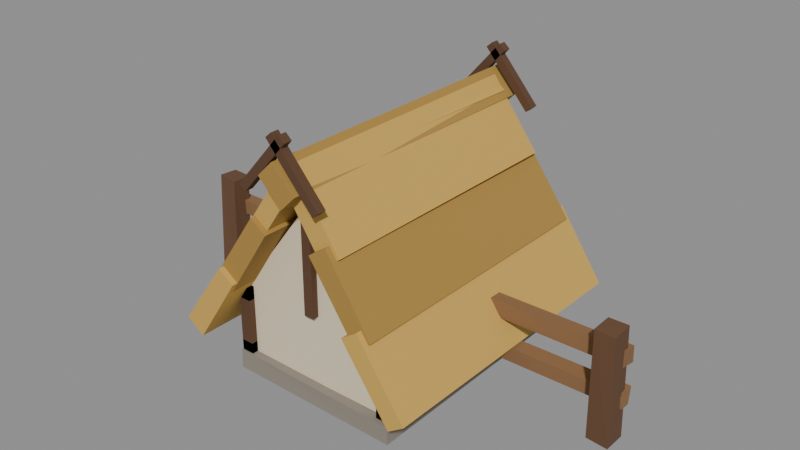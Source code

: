 # Source: sheep-camp.blend  (saved by Blender 5.2.45; exported with 4.5.12 LTS)
import bpy
from mathutils import Matrix  # noqa: F401  (used for matrix-valued properties, if any)

bpy.ops.wm.read_factory_settings(use_empty=True)
scene = bpy.context.scene
scene.name = 'Scene'

# ---- collections
col_camp = bpy.data.collections.new('camp'); scene.collection.children.link(col_camp)

# ---- materials (node trees are filled in below, after node groups)
mat_plaster = bpy.data.materials.new('Plaster')
mat_timber = bpy.data.materials.new('Timber')
mat_stone = bpy.data.materials.new('Stone')
mat_thatch = bpy.data.materials.new('Thatch')
mat_thatchdark = bpy.data.materials.new('ThatchDark')
mat_wood = bpy.data.materials.new('Wood')
mat_wooddark = bpy.data.materials.new('WoodDark')
mat_hay = bpy.data.materials.new('Hay')
mat_opening = bpy.data.materials.new('Opening')

# ---- material node trees
mat_plaster.use_nodes = True; mat_plaster.node_tree.nodes.clear()
_N = mat_plaster.node_tree.nodes; _L = mat_plaster.node_tree.links
n0 = _N.new('ShaderNodeBsdfPrincipled'); n0.name = 'Principled BSDF'; n0.location = (-200, 100)
n0.inputs[0].default_value = (0.7605, 0.6654, 0.4793, 1.0)
n0.inputs[2].default_value = 0.92
n0.inputs[10].default_value = 0.005
n1 = _N.new('ShaderNodeOutputMaterial'); n1.name = 'Material Output'; n1.location = (200, 100)
_L.new(n0.outputs[0], n1.inputs[0])
n1.is_active_output = True
mat_timber.use_nodes = True; mat_timber.node_tree.nodes.clear()
_N = mat_timber.node_tree.nodes; _L = mat_timber.node_tree.links
n0 = _N.new('ShaderNodeBsdfPrincipled'); n0.name = 'Principled BSDF'; n0.location = (-200, 100)
n0.inputs[0].default_value = (0.1046, 0.04971, 0.02315, 1.0)
n0.inputs[2].default_value = 0.92
n0.inputs[10].default_value = 0.005
n1 = _N.new('ShaderNodeOutputMaterial'); n1.name = 'Material Output'; n1.location = (200, 100)
_L.new(n0.outputs[0], n1.inputs[0])
n1.is_active_output = True
mat_stone.use_nodes = True; mat_stone.node_tree.nodes.clear()
_N = mat_stone.node_tree.nodes; _L = mat_stone.node_tree.links
n0 = _N.new('ShaderNodeBsdfPrincipled'); n0.name = 'Principled BSDF'; n0.location = (-200, 100)
n0.inputs[0].default_value = (0.2747, 0.2423, 0.2016, 1.0)
n0.inputs[2].default_value = 0.92
n0.inputs[10].default_value = 0.005
n1 = _N.new('ShaderNodeOutputMaterial'); n1.name = 'Material Output'; n1.location = (200, 100)
_L.new(n0.outputs[0], n1.inputs[0])
n1.is_active_output = True
mat_thatch.use_nodes = True; mat_thatch.node_tree.nodes.clear()
_N = mat_thatch.node_tree.nodes; _L = mat_thatch.node_tree.links
n0 = _N.new('ShaderNodeBsdfPrincipled'); n0.name = 'Principled BSDF'; n0.location = (-200, 100)
n0.inputs[0].default_value = (0.624, 0.3864, 0.08438, 1.0)
n0.inputs[2].default_value = 0.92
n0.inputs[10].default_value = 0.005
n1 = _N.new('ShaderNodeOutputMaterial'); n1.name = 'Material Output'; n1.location = (200, 100)
_L.new(n0.outputs[0], n1.inputs[0])
n1.is_active_output = True
mat_thatchdark.use_nodes = True; mat_thatchdark.node_tree.nodes.clear()
_N = mat_thatchdark.node_tree.nodes; _L = mat_thatchdark.node_tree.links
n0 = _N.new('ShaderNodeBsdfPrincipled'); n0.name = 'Principled BSDF'; n0.location = (-200, 100)
n0.inputs[0].default_value = (0.3968, 0.2346, 0.04971, 1.0)
n0.inputs[2].default_value = 0.92
n0.inputs[10].default_value = 0.005
n1 = _N.new('ShaderNodeOutputMaterial'); n1.name = 'Material Output'; n1.location = (200, 100)
_L.new(n0.outputs[0], n1.inputs[0])
n1.is_active_output = True
mat_wood.use_nodes = True; mat_wood.node_tree.nodes.clear()
_N = mat_wood.node_tree.nodes; _L = mat_wood.node_tree.links
n0 = _N.new('ShaderNodeBsdfPrincipled'); n0.name = 'Principled BSDF'; n0.location = (-200, 100)
n0.inputs[0].default_value = (0.2542, 0.1329, 0.05613, 1.0)
n0.inputs[2].default_value = 0.92
n0.inputs[10].default_value = 0.005
n1 = _N.new('ShaderNodeOutputMaterial'); n1.name = 'Material Output'; n1.location = (200, 100)
_L.new(n0.outputs[0], n1.inputs[0])
n1.is_active_output = True
mat_wooddark.use_nodes = True; mat_wooddark.node_tree.nodes.clear()
_N = mat_wooddark.node_tree.nodes; _L = mat_wooddark.node_tree.links
n0 = _N.new('ShaderNodeBsdfPrincipled'); n0.name = 'Principled BSDF'; n0.location = (-200, 100)
n0.inputs[0].default_value = (0.1301, 0.06301, 0.02956, 1.0)
n0.inputs[2].default_value = 0.92
n0.inputs[10].default_value = 0.005
n1 = _N.new('ShaderNodeOutputMaterial'); n1.name = 'Material Output'; n1.location = (200, 100)
_L.new(n0.outputs[0], n1.inputs[0])
n1.is_active_output = True
mat_hay.use_nodes = True; mat_hay.node_tree.nodes.clear()
_N = mat_hay.node_tree.nodes; _L = mat_hay.node_tree.links
n0 = _N.new('ShaderNodeBsdfPrincipled'); n0.name = 'Principled BSDF'; n0.location = (-200, 100)
n0.inputs[0].default_value = (0.7157, 0.4851, 0.1119, 1.0)
n0.inputs[2].default_value = 0.92
n0.inputs[10].default_value = 0.005
n1 = _N.new('ShaderNodeOutputMaterial'); n1.name = 'Material Output'; n1.location = (200, 100)
_L.new(n0.outputs[0], n1.inputs[0])
n1.is_active_output = True
mat_opening.use_nodes = True; mat_opening.node_tree.nodes.clear()
_N = mat_opening.node_tree.nodes; _L = mat_opening.node_tree.links
n0 = _N.new('ShaderNodeBsdfPrincipled'); n0.name = 'Principled BSDF'; n0.location = (-200, 100)
n0.inputs[0].default_value = (0.0331, 0.01938, 0.01096, 1.0)
n0.inputs[2].default_value = 0.92
n0.inputs[10].default_value = 0.005
n1 = _N.new('ShaderNodeOutputMaterial'); n1.name = 'Material Output'; n1.location = (200, 100)
_L.new(n0.outputs[0], n1.inputs[0])
n1.is_active_output = True

# ---- meshes
me_camp_variant_0 = bpy.data.meshes.new('camp_variant_0')
me_camp_variant_0.from_pydata([(-0.03185, -0.04371, 0.0003542), (-0.03147, -0.04371, 0.007507), (-0.03257, 0.04396, 0.000532), (-0.03182, 0.04448, 0.006536), (0.03196, -0.0443, 5.251e-05), (0.03209, -0.04458, 0.00666), (0.03174, 0.0445, 0.0003189), (0.03159, 0.04436, 0.006567), (-0.029, -0.041, 0.007), (-0.029, -0.041, 0.032), (-0.029, 0.041, 0.007), (-0.029, 0.041, 0.032), (0.029, -0.041, 0.007), (0.029, -0.041, 0.032), (0.029, 0.041, 0.007), (0.029, 0.041, 0.032), (-0.03125, -0.04325, 0.007), (-0.03125, -0.04325, 0.032), (-0.03125, -0.03875, 0.007), (-0.03125, -0.03875, 0.032), (-0.02675, -0.04325, 0.007), (-0.02675, -0.04325, 0.032), (-0.02675, -0.03875, 0.007), (-0.02675, -0.03875, 0.032), (-0.03125, 0.03875, 0.007), (-0.03125, 0.03875, 0.032), (-0.03125, 0.04325, 0.007), (-0.03125, 0.04325, 0.032), (-0.02675, 0.03875, 0.007), (-0.02675, 0.03875, 0.032), (-0.02675, 0.04325, 0.007), (-0.02675, 0.04325, 0.032), (-0.03125, -0.04325, 0.0275), (-0.03125, -0.04325, 0.032), (-0.03125, 0.04325, 0.0275), (-0.03125, 0.04325, 0.032), (-0.02675, -0.04325, 0.0275), (-0.02675, -0.04325, 0.032), (-0.02675, 0.04325, 0.0275), (-0.02675, 0.04325, 0.032), (-0.03125, -0.04325, 0.007225), (-0.03125, -0.04325, 0.01127), (-0.03125, 0.04325, 0.007225), (-0.03125, 0.04325, 0.01127), (-0.02675, -0.04325, 0.007225), (-0.02675, -0.04325, 0.01127), (-0.02675, 0.04325, 0.007225), (-0.02675, 0.04325, 0.01127), (0.02675, -0.04325, 0.007), (0.02675, -0.04325, 0.032), (0.02675, -0.03875, 0.007), (0.02675, -0.03875, 0.032), (0.03125, -0.04325, 0.007), (0.03125, -0.04325, 0.032), (0.03125, -0.03875, 0.007), (0.03125, -0.03875, 0.032), (0.02675, 0.03875, 0.007), (0.02675, 0.03875, 0.032), (0.02675, 0.04325, 0.007), (0.02675, 0.04325, 0.032), (0.03125, 0.03875, 0.007), (0.03125, 0.03875, 0.032), (0.03125, 0.04325, 0.007), (0.03125, 0.04325, 0.032), (0.02675, -0.04325, 0.0275), (0.02675, -0.04325, 0.032), (0.02675, 0.04325, 0.0275), (0.02675, 0.04325, 0.032), (0.03125, -0.04325, 0.0275), (0.03125, -0.04325, 0.032), (0.03125, 0.04325, 0.0275), (0.03125, 0.04325, 0.032), (0.02675, -0.04325, 0.007225), (0.02675, -0.04325, 0.01127), (0.02675, 0.04325, 0.007225), (0.02675, 0.04325, 0.01127), (0.03125, -0.04325, 0.007225), (0.03125, -0.04325, 0.01127), (0.03125, 0.04325, 0.007225), (0.03125, 0.04325, 0.01127), (0.0276, -0.0386, 0.009252), (0.0276, -0.01815, 0.0312), (0.0276, -0.03597, 0.006798), (0.0276, -0.01552, 0.02875), (0.0312, -0.0386, 0.009252), (0.0312, -0.01815, 0.0312), (0.0312, -0.03597, 0.006798), (0.0312, -0.01552, 0.02875), (0.0276, 0.03597, 0.006798), (0.0276, 0.01552, 0.02875), (0.0276, 0.0386, 0.009252), (0.0276, 0.01815, 0.0312), (0.0312, 0.03597, 0.006798), (0.0312, 0.01552, 0.02875), (0.0312, 0.0386, 0.009252), (0.0312, 0.01815, 0.0312), (0.0287, -0.016, 0.007), (0.0287, -0.016, 0.029), (0.0287, 0.0, 0.007), (0.0287, 0.0, 0.029), (0.0317, -0.016, 0.007), (0.0317, -0.016, 0.029), (0.0317, 0.0, 0.007), (0.0317, 0.0, 0.029), (0.02865, -0.018, 0.02875), (0.02865, -0.018, 0.03225), (0.02865, 0.002, 0.02875), (0.02865, 0.002, 0.03225), (0.03215, -0.018, 0.02875), (0.03215, -0.018, 0.03225), (0.03215, 0.002, 0.02875), (0.03215, 0.002, 0.03225), (0.0287, 0.016, 0.0175), (0.0287, 0.016, 0.0265), (0.0287, 0.028, 0.0175), (0.0287, 0.028, 0.0265), (0.0317, 0.016, 0.0175), (0.0317, 0.016, 0.0265), (0.0317, 0.028, 0.0175), (0.0317, 0.028, 0.0265), (0.02865, 0.0145, 0.01525), (0.02865, 0.0145, 0.01775), (0.02865, 0.0295, 0.01525), (0.02865, 0.0295, 0.01775), (0.03215, 0.0145, 0.01525), (0.03215, 0.0145, 0.01775), (0.03215, 0.0295, 0.01525), (0.03215, 0.0295, 0.01775), (-0.029, -0.041, 0.032), (0.029, -0.041, 0.032), (0.0, -0.041, 0.07064), (-0.029, -0.037, 0.032), (0.029, -0.037, 0.032), (0.0, -0.037, 0.07064), (-0.0018, -0.0433, 0.032), (-0.0018, -0.0433, 0.0656), (-0.0018, -0.0397, 0.032), (-0.0018, -0.0397, 0.0656), (0.0018, -0.0433, 0.032), (0.0018, -0.0433, 0.0656), (0.0018, -0.0397, 0.032), (0.0018, -0.0397, 0.0656), (-0.029, 0.037, 0.032), (0.029, 0.037, 0.032), (0.0, 0.037, 0.07064), (-0.029, 0.041, 0.032), (0.029, 0.041, 0.032), (0.0, 0.041, 0.07064), (-0.0018, 0.0397, 0.032), (-0.0018, 0.0397, 0.0656), (-0.0018, 0.0433, 0.032), (-0.0018, 0.0433, 0.0656), (0.0018, 0.0397, 0.032), (0.0018, 0.0397, 0.0656), (0.0018, 0.0433, 0.032), (0.0018, 0.0433, 0.0656), (-0.03956, -0.053, 0.01398), (-0.04626, -0.053, 0.01861), (-0.03991, 0.053, 0.01422), (-0.04538, 0.053, 0.018), (-0.02294, -0.053, 0.03903), (-0.02872, -0.053, 0.04302), (-0.02295, 0.053, 0.03903), (-0.02853, 0.053, 0.04289), (-0.02548, -0.051, 0.03499), (-0.03189, -0.051, 0.03941), (-0.02602, 0.051, 0.03536), (-0.03236, 0.051, 0.03974), (-0.009022, -0.051, 0.06015), (-0.01484, -0.051, 0.06416), (-0.008739, 0.051, 0.05995), (-0.01516, 0.051, 0.06439), (-0.01273, -0.049, 0.05692), (-0.01804, -0.049, 0.06058), (-0.01246, 0.049, 0.05672), (-0.01894, 0.049, 0.0612), (0.004269, -0.049, 0.0817), (-0.001053, -0.049, 0.08537), (0.005578, 0.049, 0.08079), (-0.001532, 0.049, 0.0857), (0.02234, -0.053, 0.03861), (0.02821, -0.053, 0.04267), (0.02285, 0.053, 0.03896), (0.02882, 0.053, 0.04309), (0.03973, -0.053, 0.0141), (0.04548, -0.053, 0.01807), (0.03963, 0.053, 0.01403), (0.04584, 0.053, 0.01832), (0.008672, -0.051, 0.0599), (0.01515, -0.051, 0.06437), (0.008903, 0.051, 0.06006), (0.01458, 0.051, 0.06398), (0.02574, -0.051, 0.03516), (0.03183, -0.051, 0.03937), (0.02603, 0.051, 0.03537), (0.03233, 0.051, 0.03972), (-0.004555, -0.049, 0.0815), (0.00185, -0.049, 0.08592), (-0.005062, 0.049, 0.08115), (0.001223, 0.049, 0.08549), (0.012, -0.049, 0.05641), (0.01875, -0.049, 0.06107), (0.01198, 0.049, 0.0564), (0.01931, 0.049, 0.06146), (-0.007071, -0.054, 0.08141), (-0.001414, -0.054, 0.08707), (-0.007071, 0.054, 0.08141), (-0.001414, 0.054, 0.08707), (0.001414, -0.054, 0.07293), (0.007071, -0.054, 0.07859), (0.001414, 0.054, 0.07293), (0.007071, 0.054, 0.07859), (-0.01345, -0.0535, 0.07424), (-0.01571, -0.0535, 0.07622), (-0.01345, -0.0505, 0.07424), (-0.01571, -0.0505, 0.07622), (0.003707, -0.0535, 0.09378), (0.001453, -0.0535, 0.09576), (0.003707, -0.0505, 0.09378), (0.001453, -0.0505, 0.09576), (-0.003707, -0.0535, 0.09378), (-0.001453, -0.0535, 0.09576), (-0.003707, -0.0505, 0.09378), (-0.001453, -0.0505, 0.09576), (0.01345, -0.0535, 0.07424), (0.01571, -0.0535, 0.07622), (0.01345, -0.0505, 0.07424), (0.01571, -0.0505, 0.07622), (-0.01345, 0.0505, 0.07424), (-0.01571, 0.0505, 0.07622), (-0.01345, 0.0535, 0.07424), (-0.01571, 0.0535, 0.07622), (0.003707, 0.0505, 0.09378), (0.001453, 0.0505, 0.09576), (0.003707, 0.0535, 0.09378), (0.001453, 0.0535, 0.09576), (-0.003707, 0.0505, 0.09378), (-0.001453, 0.0505, 0.09576), (-0.003707, 0.0535, 0.09378), (-0.001453, 0.0535, 0.09576), (0.01345, 0.0505, 0.07424), (0.01571, 0.0505, 0.07622), (0.01345, 0.0535, 0.07424), (0.01571, 0.0535, 0.07622)], [], [(0, 1, 3, 2), (2, 3, 7, 6), (6, 7, 5, 4), (4, 5, 1, 0), (2, 6, 4, 0), (7, 3, 1, 5), (8, 9, 11, 10), (10, 11, 15, 14), (14, 15, 13, 12), (12, 13, 9, 8), (10, 14, 12, 8), (15, 11, 9, 13), (16, 17, 19, 18), (18, 19, 23, 22), (22, 23, 21, 20), (20, 21, 17, 16), (18, 22, 20, 16), (23, 19, 17, 21), (24, 25, 27, 26), (26, 27, 31, 30), (30, 31, 29, 28), (28, 29, 25, 24), (26, 30, 28, 24), (31, 27, 25, 29), (32, 33, 35, 34), (34, 35, 39, 38), (38, 39, 37, 36), (36, 37, 33, 32), (34, 38, 36, 32), (39, 35, 33, 37), (40, 41, 43, 42), (42, 43, 47, 46), (46, 47, 45, 44), (44, 45, 41, 40), (42, 46, 44, 40), (47, 43, 41, 45), (48, 49, 51, 50), (50, 51, 55, 54), (54, 55, 53, 52), (52, 53, 49, 48), (50, 54, 52, 48), (55, 51, 49, 53), (56, 57, 59, 58), (58, 59, 63, 62), (62, 63, 61, 60), (60, 61, 57, 56), (58, 62, 60, 56), (63, 59, 57, 61), (64, 65, 67, 66), (66, 67, 71, 70), (70, 71, 69, 68), (68, 69, 65, 64), (66, 70, 68, 64), (71, 67, 65, 69), (72, 73, 75, 74), (74, 75, 79, 78), (78, 79, 77, 76), (76, 77, 73, 72), (74, 78, 76, 72), (79, 75, 73, 77), (80, 81, 83, 82), (82, 83, 87, 86), (86, 87, 85, 84), (84, 85, 81, 80), (82, 86, 84, 80), (87, 83, 81, 85), (88, 89, 91, 90), (90, 91, 95, 94), (94, 95, 93, 92), (92, 93, 89, 88), (90, 94, 92, 88), (95, 91, 89, 93), (96, 97, 99, 98), (98, 99, 103, 102), (102, 103, 101, 100), (100, 101, 97, 96), (98, 102, 100, 96), (103, 99, 97, 101), (104, 105, 107, 106), (106, 107, 111, 110), (110, 111, 109, 108), (108, 109, 105, 104), (106, 110, 108, 104), (111, 107, 105, 109), (112, 113, 115, 114), (114, 115, 119, 118), (118, 119, 117, 116), (116, 117, 113, 112), (114, 118, 116, 112), (119, 115, 113, 117), (120, 121, 123, 122), (122, 123, 127, 126), (126, 127, 125, 124), (124, 125, 121, 120), (122, 126, 124, 120), (127, 123, 121, 125), (128, 129, 130), (131, 133, 132), (128, 131, 132, 129), (129, 132, 133, 130), (130, 133, 131, 128), (134, 135, 137, 136), (136, 137, 141, 140), (140, 141, 139, 138), (138, 139, 135, 134), (136, 140, 138, 134), (141, 137, 135, 139), (142, 143, 144), (145, 147, 146), (142, 145, 146, 143), (143, 146, 147, 144), (144, 147, 145, 142), (148, 149, 151, 150), (150, 151, 155, 154), (154, 155, 153, 152), (152, 153, 149, 148), (150, 154, 152, 148), (155, 151, 149, 153), (156, 157, 159, 158), (158, 159, 163, 162), (162, 163, 161, 160), (160, 161, 157, 156), (158, 162, 160, 156), (163, 159, 157, 161), (164, 165, 167, 166), (166, 167, 171, 170), (170, 171, 169, 168), (168, 169, 165, 164), (166, 170, 168, 164), (171, 167, 165, 169), (172, 173, 175, 174), (174, 175, 179, 178), (178, 179, 177, 176), (176, 177, 173, 172), (174, 178, 176, 172), (179, 175, 173, 177), (180, 181, 183, 182), (182, 183, 187, 186), (186, 187, 185, 184), (184, 185, 181, 180), (182, 186, 184, 180), (187, 183, 181, 185), (188, 189, 191, 190), (190, 191, 195, 194), (194, 195, 193, 192), (192, 193, 189, 188), (190, 194, 192, 188), (195, 191, 189, 193), (196, 197, 199, 198), (198, 199, 203, 202), (202, 203, 201, 200), (200, 201, 197, 196), (198, 202, 200, 196), (203, 199, 197, 201), (204, 205, 207, 206), (206, 207, 211, 210), (210, 211, 209, 208), (208, 209, 205, 204), (206, 210, 208, 204), (211, 207, 205, 209), (212, 213, 215, 214), (214, 215, 219, 218), (218, 219, 217, 216), (216, 217, 213, 212), (214, 218, 216, 212), (219, 215, 213, 217), (220, 221, 223, 222), (222, 223, 227, 226), (226, 227, 225, 224), (224, 225, 221, 220), (222, 226, 224, 220), (227, 223, 221, 225), (228, 229, 231, 230), (230, 231, 235, 234), (234, 235, 233, 232), (232, 233, 229, 228), (230, 234, 232, 228), (235, 231, 229, 233), (236, 237, 239, 238), (238, 239, 243, 242), (242, 243, 241, 240), (240, 241, 237, 236), (238, 242, 240, 236), (243, 239, 237, 241)])
me_camp_variant_0.polygons.foreach_set('material_index', [2, 2, 2, 2, 2, 2, 0, 0, 0, 0, 0, 0, 1, 1, 1, 1, 1, 1, 1, 1, 1, 1, 1, 1, 1, 1, 1, 1, 1, 1, 1, 1, 1, 1, 1, 1, 1, 1, 1, 1, 1, 1, 1, 1, 1, 1, 1, 1, 1, 1, 1, 1, 1, 1, 1, 1, 1, 1, 1, 1, 1, 1, 1, 1, 1, 1, 1, 1, 1, 1, 1, 1, 6, 6, 6, 6, 6, 6, 1, 1, 1, 1, 1, 1, 8, 8, 8, 8, 8, 8, 1, 1, 1, 1, 1, 1, 0, 0, 0, 0, 0, 1, 1, 1, 1, 1, 1, 0, 0, 0, 0, 0, 1, 1, 1, 1, 1, 1, 3, 3, 3, 3, 3, 3, 4, 4, 4, 4, 4, 4, 3, 3, 3, 3, 3, 3, 3, 3, 3, 3, 3, 3, 4, 4, 4, 4, 4, 4, 3, 3, 3, 3, 3, 3, 4, 4, 4, 4, 4, 4, 1, 1, 1, 1, 1, 1, 1, 1, 1, 1, 1, 1, 1, 1, 1, 1, 1, 1, 1, 1, 1, 1, 1, 1])
me_camp_variant_0.materials.append(mat_plaster)
me_camp_variant_0.materials.append(mat_timber)
me_camp_variant_0.materials.append(mat_stone)
me_camp_variant_0.materials.append(mat_thatch)
me_camp_variant_0.materials.append(mat_thatchdark)
me_camp_variant_0.materials.append(mat_wood)
me_camp_variant_0.materials.append(mat_wooddark)
me_camp_variant_0.materials.append(mat_hay)
me_camp_variant_0.materials.append(mat_opening)
me_camp_variant_0.update()
me_camp_variant_1 = bpy.data.meshes.new('camp_variant_1')
me_camp_variant_1.from_pydata([(-0.08415, -0.004371, -5.716e-05), (-0.08398, -0.002436, 0.04113), (-0.08392, 0.003205, -0.0001327), (-0.08361, 0.004437, 0.04088), (-0.0761, -0.004271, 0.0004863), (-0.07641, -0.002958, 0.04059), (-0.07653, 0.00248, -0.0002907), (-0.07617, 0.004267, 0.04068), (-0.003495, -0.004213, -5.639e-05), (-0.003765, -0.003148, 0.03875), (-0.00337, 0.002927, 0.000128), (-0.003474, 0.003814, 0.03918), (0.003643, -0.00414, -0.0003035), (0.003387, -0.003551, 0.03948), (0.003507, 0.003516, 0.0002585), (0.004104, 0.004067, 0.03882), (0.07594, -0.002893, 0.0001312), (0.07654, -0.004794, 0.04036), (0.07592, 0.004281, 0.0002194), (0.07658, 0.002945, 0.0406), (0.08379, -0.003229, -0.0002645), (0.08349, -0.00474, 0.03972), (0.0839, 0.004818, -0.0001225), (0.08339, 0.003472, 0.0403), (-0.08425, 0.001844, 0.01085), (-0.08406, 0.001672, 0.01608), (-0.08357, 0.005783, 0.01052), (-0.08368, 0.005881, 0.01676), (0.08446, 0.00188, 0.01176), (0.08359, 0.001685, 0.01712), (0.08436, 0.006045, 0.01143), (0.08448, 0.006602, 0.01795), (-0.084, 0.00198, 0.02574), (-0.08422, 0.001654, 0.03141), (-0.08412, 0.006738, 0.02623), (-0.08388, 0.006249, 0.0316), (0.0836, 0.001522, 0.02652), (0.08436, 0.001611, 0.03252), (0.08428, 0.006445, 0.0264), (0.08425, 0.006113, 0.03244)], [], [(0, 1, 3, 2), (2, 3, 7, 6), (6, 7, 5, 4), (4, 5, 1, 0), (2, 6, 4, 0), (7, 3, 1, 5), (8, 9, 11, 10), (10, 11, 15, 14), (14, 15, 13, 12), (12, 13, 9, 8), (10, 14, 12, 8), (15, 11, 9, 13), (16, 17, 19, 18), (18, 19, 23, 22), (22, 23, 21, 20), (20, 21, 17, 16), (18, 22, 20, 16), (23, 19, 17, 21), (24, 25, 27, 26), (26, 27, 31, 30), (30, 31, 29, 28), (28, 29, 25, 24), (26, 30, 28, 24), (31, 27, 25, 29), (32, 33, 35, 34), (34, 35, 39, 38), (38, 39, 37, 36), (36, 37, 33, 32), (34, 38, 36, 32), (39, 35, 33, 37)])
me_camp_variant_1.polygons.foreach_set('material_index', [6, 6, 6, 6, 6, 6, 6, 6, 6, 6, 6, 6, 6, 6, 6, 6, 6, 6, 5, 5, 5, 5, 5, 5, 5, 5, 5, 5, 5, 5])
me_camp_variant_1.materials.append(mat_plaster)
me_camp_variant_1.materials.append(mat_timber)
me_camp_variant_1.materials.append(mat_stone)
me_camp_variant_1.materials.append(mat_thatch)
me_camp_variant_1.materials.append(mat_thatchdark)
me_camp_variant_1.materials.append(mat_wood)
me_camp_variant_1.materials.append(mat_wooddark)
me_camp_variant_1.materials.append(mat_hay)
me_camp_variant_1.materials.append(mat_opening)
me_camp_variant_1.update()
me_camp_variant_2 = bpy.data.meshes.new('camp_variant_2')
me_camp_variant_2.from_pydata([(-0.03, -0.011, 0.0105), (-0.03, -0.011, 0.0135), (-0.03, 0.011, 0.0105), (-0.03, 0.011, 0.0135), (0.03, -0.011, 0.0105), (0.03, -0.011, 0.0135), (0.03, 0.011, 0.0105), (0.03, 0.011, 0.0135), (-0.03, -0.01394, 0.01256), (-0.03, -0.01097, 0.02418), (-0.03, -0.01103, 0.01182), (-0.03, -0.008062, 0.02344), (0.03, -0.01394, 0.01256), (0.03, -0.01097, 0.02418), (0.03, -0.01103, 0.01182), (0.03, -0.008062, 0.02344), (-0.03, 0.01103, 0.01182), (-0.03, 0.008062, 0.02344), (-0.03, 0.01394, 0.01256), (-0.03, 0.01097, 0.02418), (0.03, 0.01103, 0.01182), (0.03, 0.008062, 0.02344), (0.03, 0.01394, 0.01256), (0.03, 0.01097, 0.02418), (-0.0315, -0.013, 0.012), (-0.0315, -0.013, 0.024), (-0.0315, 0.013, 0.012), (-0.0315, 0.013, 0.024), (-0.0285, -0.013, 0.012), (-0.0285, -0.013, 0.024), (-0.0285, 0.013, 0.012), (-0.0285, 0.013, 0.024), (-0.026, -0.01362, -0.0008292), (-0.026, -0.008136, 0.0142), (-0.026, -0.009864, -0.002201), (-0.026, -0.004378, 0.01283), (-0.022, -0.01362, -0.0008292), (-0.022, -0.008136, 0.0142), (-0.022, -0.009864, -0.002201), (-0.022, -0.004378, 0.01283), (-0.026, 0.009864, -0.002201), (-0.026, 0.004378, 0.01283), (-0.026, 0.01362, -0.0008292), (-0.026, 0.008136, 0.0142), (-0.022, 0.009864, -0.002201), (-0.022, 0.004378, 0.01283), (-0.022, 0.01362, -0.0008292), (-0.022, 0.008136, 0.0142), (0.0285, -0.013, 0.012), (0.0285, -0.013, 0.024), (0.0285, 0.013, 0.012), (0.0285, 0.013, 0.024), (0.0315, -0.013, 0.012), (0.0315, -0.013, 0.024), (0.0315, 0.013, 0.012), (0.0315, 0.013, 0.024), (0.022, -0.01362, -0.0008292), (0.022, -0.008136, 0.0142), (0.022, -0.009864, -0.002201), (0.022, -0.004378, 0.01283), (0.026, -0.01362, -0.0008292), (0.026, -0.008136, 0.0142), (0.026, -0.009864, -0.002201), (0.026, -0.004378, 0.01283), (0.022, 0.009864, -0.002201), (0.022, 0.004378, 0.01283), (0.022, 0.01362, -0.0008292), (0.022, 0.008136, 0.0142), (0.026, 0.009864, -0.002201), (0.026, 0.004378, 0.01283), (0.026, 0.01362, -0.0008292), (0.026, 0.008136, 0.0142), (0.0, 0.0, 0.015), (0.01997, -0.004858, 0.01832), (-0.007628, -0.00786, 0.01832), (-0.02469, 0.0, 0.01832), (-0.007628, 0.00786, 0.01832), (0.01997, 0.004858, 0.01832), (0.007628, -0.00786, 0.02368), (-0.01997, -0.004858, 0.02368), (-0.01997, 0.004858, 0.02368), (0.007628, 0.00786, 0.02368), (0.02469, 0.0, 0.02368), (0.0, 0.0, 0.027)], [], [(0, 1, 3, 2), (2, 3, 7, 6), (6, 7, 5, 4), (4, 5, 1, 0), (2, 6, 4, 0), (7, 3, 1, 5), (8, 9, 11, 10), (10, 11, 15, 14), (14, 15, 13, 12), (12, 13, 9, 8), (10, 14, 12, 8), (15, 11, 9, 13), (16, 17, 19, 18), (18, 19, 23, 22), (22, 23, 21, 20), (20, 21, 17, 16), (18, 22, 20, 16), (23, 19, 17, 21), (24, 25, 27, 26), (26, 27, 31, 30), (30, 31, 29, 28), (28, 29, 25, 24), (26, 30, 28, 24), (31, 27, 25, 29), (32, 33, 35, 34), (34, 35, 39, 38), (38, 39, 37, 36), (36, 37, 33, 32), (34, 38, 36, 32), (39, 35, 33, 37), (40, 41, 43, 42), (42, 43, 47, 46), (46, 47, 45, 44), (44, 45, 41, 40), (42, 46, 44, 40), (47, 43, 41, 45), (48, 49, 51, 50), (50, 51, 55, 54), (54, 55, 53, 52), (52, 53, 49, 48), (50, 54, 52, 48), (55, 51, 49, 53), (56, 57, 59, 58), (58, 59, 63, 62), (62, 63, 61, 60), (60, 61, 57, 56), (58, 62, 60, 56), (63, 59, 57, 61), (64, 65, 67, 66), (66, 67, 71, 70), (70, 71, 69, 68), (68, 69, 65, 64), (66, 70, 68, 64), (71, 67, 65, 69), (72, 73, 74), (73, 72, 77), (72, 74, 75), (72, 75, 76), (72, 76, 77), (73, 77, 82), (74, 73, 78), (75, 74, 79), (76, 75, 80), (77, 76, 81), (73, 82, 78), (74, 78, 79), (75, 79, 80), (76, 80, 81), (77, 81, 82), (78, 82, 83), (79, 78, 83), (80, 79, 83), (81, 80, 83), (82, 81, 83)])
me_camp_variant_2.polygons.foreach_set('material_index', [5, 5, 5, 5, 5, 5, 5, 5, 5, 5, 5, 5, 5, 5, 5, 5, 5, 5, 6, 6, 6, 6, 6, 6, 6, 6, 6, 6, 6, 6, 6, 6, 6, 6, 6, 6, 6, 6, 6, 6, 6, 6, 6, 6, 6, 6, 6, 6, 6, 6, 6, 6, 6, 6, 7, 7, 7, 7, 7, 7, 7, 7, 7, 7, 7, 7, 7, 7, 7, 7, 7, 7, 7, 7])
me_camp_variant_2.materials.append(mat_plaster)
me_camp_variant_2.materials.append(mat_timber)
me_camp_variant_2.materials.append(mat_stone)
me_camp_variant_2.materials.append(mat_thatch)
me_camp_variant_2.materials.append(mat_thatchdark)
me_camp_variant_2.materials.append(mat_wood)
me_camp_variant_2.materials.append(mat_wooddark)
me_camp_variant_2.materials.append(mat_hay)
me_camp_variant_2.materials.append(mat_opening)
me_camp_variant_2.update()
me_camp_variant_3 = bpy.data.meshes.new('camp_variant_3')
me_camp_variant_3.from_pydata([(0.0, 0.0, 0.0), (0.021, -0.01308, 0.0), (-0.007899, -0.02084, 0.0), (-0.02715, 0.0, 0.0), (-0.007421, 0.01958, 0.0), (0.01998, 0.01244, 0.0), (0.007511, -0.01981, 0.01395), (-0.01972, -0.01228, 0.01398), (-0.02081, 0.01296, 0.01451), (0.007738, 0.02041, 0.01424), (0.0237, 0.0, 0.01371), (0.0, 0.0, 0.0264), (-0.004544, -0.01199, 0.0), (0.01276, -0.007944, 0.0), (0.006901, -0.0182, 0.0), (0.02445, 0.0, 0.0), (0.01267, 0.007892, 0.0), (-0.01445, 0.0, 0.0), (-0.0175, -0.0109, 0.0), (-0.004579, 0.01208, 0.0), (-0.01942, 0.01209, 0.0), (0.007537, 0.01988, 0.0), (0.02605, -0.007254, 0.0044), (0.02598, 0.007236, 0.0044), (0.0, -0.024, 0.0044), (0.01642, -0.01937, 0.0044), (-0.02702, -0.007524, 0.0044), (-0.01635, -0.01929, 0.0044), (-0.01631, 0.01924, 0.0044), (-0.02668, 0.00743, 0.0044), (0.01658, 0.01956, 0.0044), (0.0, 0.024, 0.0044), (0.02095, -0.01305, 0.01698), (-0.007346, -0.01938, 0.01594), (-0.02412, 0.0, 0.01611), (-0.007173, 0.01892, 0.01567), (0.01779, 0.01108, 0.01508), (0.004349, -0.01147, 0.02229), (0.01591, 0.0, 0.02462), (-0.0126, -0.007844, 0.02419), (-0.01133, 0.007057, 0.02221), (0.004369, 0.01153, 0.02238)], [], [(0, 13, 12), (1, 13, 15), (0, 12, 17), (0, 17, 19), (0, 19, 16), (1, 15, 22), (2, 14, 24), (3, 18, 26), (4, 20, 28), (5, 21, 30), (1, 22, 25), (2, 24, 27), (3, 26, 29), (4, 28, 31), (5, 30, 23), (6, 32, 37), (7, 33, 39), (8, 34, 40), (9, 35, 41), (10, 36, 38), (38, 41, 11), (38, 36, 41), (36, 9, 41), (41, 40, 11), (41, 35, 40), (35, 8, 40), (40, 39, 11), (40, 34, 39), (34, 7, 39), (39, 37, 11), (39, 33, 37), (33, 6, 37), (37, 38, 11), (37, 32, 38), (32, 10, 38), (23, 36, 10), (23, 30, 36), (30, 9, 36), (31, 35, 9), (31, 28, 35), (28, 8, 35), (29, 34, 8), (29, 26, 34), (26, 7, 34), (27, 33, 7), (27, 24, 33), (24, 6, 33), (25, 32, 6), (25, 22, 32), (22, 10, 32), (30, 31, 9), (30, 21, 31), (21, 4, 31), (28, 29, 8), (28, 20, 29), (20, 3, 29), (26, 27, 7), (26, 18, 27), (18, 2, 27), (24, 25, 6), (24, 14, 25), (14, 1, 25), (22, 23, 10), (22, 15, 23), (15, 5, 23), (16, 21, 5), (16, 19, 21), (19, 4, 21), (19, 20, 4), (19, 17, 20), (17, 3, 20), (17, 18, 3), (17, 12, 18), (12, 2, 18), (15, 16, 5), (15, 13, 16), (13, 0, 16), (12, 14, 2), (12, 13, 14), (13, 1, 14)])
me_camp_variant_3.polygons.foreach_set('material_index', [4, 4, 4, 4, 4, 4, 4, 4, 4, 4, 4, 4, 4, 4, 4, 7, 7, 7, 7, 7, 7, 7, 7, 7, 7, 7, 7, 7, 7, 7, 7, 7, 7, 7, 7, 7, 7, 7, 7, 7, 7, 7, 7, 7, 7, 7, 7, 7, 4, 7, 4, 4, 4, 4, 4, 4, 7, 4, 4, 7, 4, 4, 7, 4, 4, 4, 4, 4, 4, 4, 4, 4, 4, 4, 4, 4, 4, 4, 4, 4])
me_camp_variant_3.materials.append(mat_plaster)
me_camp_variant_3.materials.append(mat_timber)
me_camp_variant_3.materials.append(mat_stone)
me_camp_variant_3.materials.append(mat_thatch)
me_camp_variant_3.materials.append(mat_thatchdark)
me_camp_variant_3.materials.append(mat_wood)
me_camp_variant_3.materials.append(mat_wooddark)
me_camp_variant_3.materials.append(mat_hay)
me_camp_variant_3.materials.append(mat_opening)
me_camp_variant_3.update()

# ---- objects
ob_camp_variant_0 = bpy.data.objects.new('camp_variant_0', me_camp_variant_0)
ob_camp_variant_1 = bpy.data.objects.new('camp_variant_1', me_camp_variant_1)
ob_camp_variant_2 = bpy.data.objects.new('camp_variant_2', me_camp_variant_2)
ob_camp_variant_3 = bpy.data.objects.new('camp_variant_3', me_camp_variant_3)

# ---- transforms, parenting, visibility, modifiers, constraints
ob_camp_variant_0.location = (0.0, 0.0, 0.0)
ob_camp_variant_1.location = (0.0, 0.0, 0.0)
ob_camp_variant_2.location = (0.0, 0.0, 0.0)
ob_camp_variant_3.location = (0.0, 0.0, 0.0)

# ---- collection membership
col_camp.objects.link(ob_camp_variant_0)
col_camp.objects.link(ob_camp_variant_1)
col_camp.objects.link(ob_camp_variant_2)
col_camp.objects.link(ob_camp_variant_3)

# ---- scene / render settings (as saved in the file)
scene.frame_start = 1; scene.frame_end = 250; scene.frame_set(1)
scene.render.engine = 'BLENDER_EEVEE_NEXT'
scene.render.bake_bias = 0.0
scene.render.bake_samples = 0
scene.render.compositor_device = 'GPU'
scene.eevee.use_volume_custom_range = False
scene.eevee.fast_gi_thickness_near = 0.1
scene.eevee.fast_gi_thickness_far = 0.0
scene.eevee.ray_tracing_options.screen_trace_thickness = 0.1
bpy.context.view_layer.update()

# ---- added for rendering (the .blend has no active camera and no usable light): camera, sun + grey world if the file has none
cam_auto = bpy.data.cameras.new('AutoCamera')
cam_auto.lens = 50.0
cam_auto.sensor_width = 36.0
cam_auto.clip_end = 1000.0
ob_auto_camera = bpy.data.objects.new('AutoCamera', cam_auto)
scene.collection.objects.link(ob_auto_camera)
ob_auto_camera.location = (0.206438, -0.247587, 0.211836)
ob_auto_camera.rotation_euler = (1.09748, -7.21219e-08, 0.694738)
scene.camera = ob_auto_camera
light_auto_sun = bpy.data.lights.new('AutoSun', 'SUN')
light_auto_sun.energy = 3.0
light_auto_sun.angle = 0.0523599
ob_auto_sun = bpy.data.objects.new('AutoSun', light_auto_sun)
scene.collection.objects.link(ob_auto_sun)
ob_auto_sun.rotation_euler = (0.872665, 0.174533, 0.523599)
if scene.world is None:
    world_auto = bpy.data.worlds.new('AutoWorld')
    world_auto.color = (0.3, 0.3, 0.3)
    scene.world = world_auto
bpy.context.view_layer.update()
